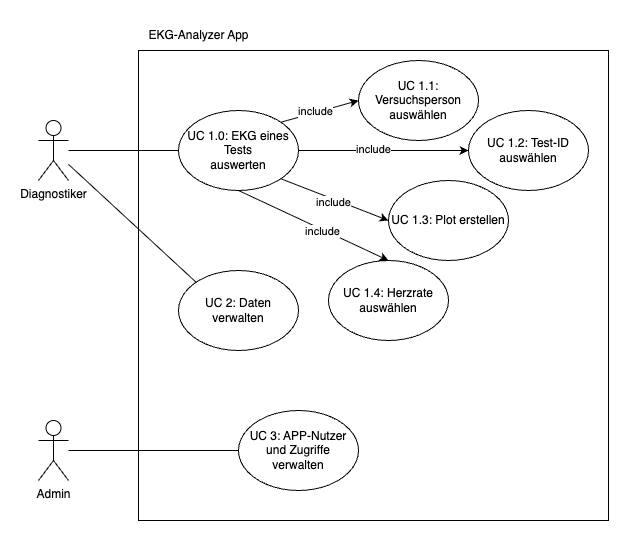

The diagram above was exported from draw.io. Its source (the exported page's mxGraphModel, read from the mxfile embedded in the PNG):
<mxGraphModel dx="1218" dy="704" grid="1" gridSize="10" guides="1" tooltips="1" connect="1" arrows="1" fold="1" page="1" pageScale="1" pageWidth="827" pageHeight="1169" math="0" shadow="0">
  <root>
    <mxCell id="0" />
    <mxCell id="1" parent="0" />
    <mxCell id="1yMl21AqDDXTG5CbGF_k-1" value="" style="whiteSpace=wrap;html=1;aspect=fixed;" vertex="1" parent="1">
      <mxGeometry x="150" y="70" width="470" height="470" as="geometry" />
    </mxCell>
    <mxCell id="1yMl21AqDDXTG5CbGF_k-2" value="Diagnostiker" style="shape=umlActor;verticalLabelPosition=bottom;verticalAlign=top;html=1;outlineConnect=0;" vertex="1" parent="1">
      <mxGeometry x="50" y="140" width="30" height="60" as="geometry" />
    </mxCell>
    <mxCell id="1yMl21AqDDXTG5CbGF_k-3" value="UC 1.1: Versuchsperson&lt;div&gt;auswählen&lt;/div&gt;" style="ellipse;whiteSpace=wrap;html=1;" vertex="1" parent="1">
      <mxGeometry x="370" y="80" width="120" height="80" as="geometry" />
    </mxCell>
    <mxCell id="1yMl21AqDDXTG5CbGF_k-4" value="UC 1.2: Test-ID auswählen" style="ellipse;whiteSpace=wrap;html=1;" vertex="1" parent="1">
      <mxGeometry x="480" y="130" width="120" height="80" as="geometry" />
    </mxCell>
    <mxCell id="1yMl21AqDDXTG5CbGF_k-5" value="UC 1.3: Plot erstellen" style="ellipse;whiteSpace=wrap;html=1;" vertex="1" parent="1">
      <mxGeometry x="400" y="200" width="120" height="80" as="geometry" />
    </mxCell>
    <mxCell id="1yMl21AqDDXTG5CbGF_k-6" value="UC 1.4: Herzrate&lt;div&gt;auswählen&lt;/div&gt;" style="ellipse;whiteSpace=wrap;html=1;" vertex="1" parent="1">
      <mxGeometry x="340" y="280" width="120" height="80" as="geometry" />
    </mxCell>
    <mxCell id="1yMl21AqDDXTG5CbGF_k-7" value="UC 1.0: EKG eines Tests&lt;div&gt;auswerten&lt;/div&gt;" style="ellipse;whiteSpace=wrap;html=1;" vertex="1" parent="1">
      <mxGeometry x="190" y="130" width="120" height="80" as="geometry" />
    </mxCell>
    <mxCell id="1yMl21AqDDXTG5CbGF_k-8" value="" style="endArrow=classic;html=1;rounded=0;entryX=0;entryY=0.5;entryDx=0;entryDy=0;exitX=1;exitY=0;exitDx=0;exitDy=0;" edge="1" parent="1" source="1yMl21AqDDXTG5CbGF_k-7" target="1yMl21AqDDXTG5CbGF_k-3">
      <mxGeometry width="50" height="50" relative="1" as="geometry">
        <mxPoint x="320" y="360" as="sourcePoint" />
        <mxPoint x="370" y="310" as="targetPoint" />
      </mxGeometry>
    </mxCell>
    <mxCell id="1yMl21AqDDXTG5CbGF_k-9" value="include" style="edgeLabel;html=1;align=center;verticalAlign=middle;resizable=0;points=[];" vertex="1" connectable="0" parent="1yMl21AqDDXTG5CbGF_k-8">
      <mxGeometry x="-0.1149" y="2" relative="1" as="geometry">
        <mxPoint as="offset" />
      </mxGeometry>
    </mxCell>
    <mxCell id="1yMl21AqDDXTG5CbGF_k-10" value="" style="endArrow=classic;html=1;rounded=0;entryX=0;entryY=0.5;entryDx=0;entryDy=0;exitX=1;exitY=0.5;exitDx=0;exitDy=0;" edge="1" parent="1" source="1yMl21AqDDXTG5CbGF_k-7" target="1yMl21AqDDXTG5CbGF_k-4">
      <mxGeometry width="50" height="50" relative="1" as="geometry">
        <mxPoint x="330" y="280" as="sourcePoint" />
        <mxPoint x="380" y="230" as="targetPoint" />
      </mxGeometry>
    </mxCell>
    <mxCell id="1yMl21AqDDXTG5CbGF_k-12" value="include" style="edgeLabel;html=1;align=center;verticalAlign=middle;resizable=0;points=[];" vertex="1" connectable="0" parent="1yMl21AqDDXTG5CbGF_k-10">
      <mxGeometry x="-0.1335" y="2" relative="1" as="geometry">
        <mxPoint as="offset" />
      </mxGeometry>
    </mxCell>
    <mxCell id="1yMl21AqDDXTG5CbGF_k-11" value="" style="endArrow=classic;html=1;rounded=0;exitX=1;exitY=1;exitDx=0;exitDy=0;entryX=0;entryY=0.5;entryDx=0;entryDy=0;" edge="1" parent="1" source="1yMl21AqDDXTG5CbGF_k-7" target="1yMl21AqDDXTG5CbGF_k-5">
      <mxGeometry width="50" height="50" relative="1" as="geometry">
        <mxPoint x="390" y="400" as="sourcePoint" />
        <mxPoint x="440" y="350" as="targetPoint" />
      </mxGeometry>
    </mxCell>
    <mxCell id="1yMl21AqDDXTG5CbGF_k-13" value="include" style="edgeLabel;html=1;align=center;verticalAlign=middle;resizable=0;points=[];" vertex="1" connectable="0" parent="1yMl21AqDDXTG5CbGF_k-11">
      <mxGeometry x="-0.0134" y="-3" relative="1" as="geometry">
        <mxPoint as="offset" />
      </mxGeometry>
    </mxCell>
    <mxCell id="1yMl21AqDDXTG5CbGF_k-15" value="" style="endArrow=classic;html=1;rounded=0;exitX=0.5;exitY=1;exitDx=0;exitDy=0;entryX=0.5;entryY=0;entryDx=0;entryDy=0;" edge="1" parent="1" source="1yMl21AqDDXTG5CbGF_k-7" target="1yMl21AqDDXTG5CbGF_k-6">
      <mxGeometry width="50" height="50" relative="1" as="geometry">
        <mxPoint x="390" y="400" as="sourcePoint" />
        <mxPoint x="440" y="350" as="targetPoint" />
      </mxGeometry>
    </mxCell>
    <mxCell id="1yMl21AqDDXTG5CbGF_k-16" value="include" style="edgeLabel;html=1;align=center;verticalAlign=middle;resizable=0;points=[];" vertex="1" connectable="0" parent="1yMl21AqDDXTG5CbGF_k-15">
      <mxGeometry x="0.123" y="-1" relative="1" as="geometry">
        <mxPoint as="offset" />
      </mxGeometry>
    </mxCell>
    <mxCell id="1yMl21AqDDXTG5CbGF_k-17" value="UC 2: Daten verwalten" style="ellipse;whiteSpace=wrap;html=1;" vertex="1" parent="1">
      <mxGeometry x="190" y="290" width="120" height="80" as="geometry" />
    </mxCell>
    <mxCell id="1yMl21AqDDXTG5CbGF_k-18" value="" style="endArrow=none;html=1;rounded=0;entryX=0;entryY=0;entryDx=0;entryDy=0;" edge="1" parent="1" source="1yMl21AqDDXTG5CbGF_k-2" target="1yMl21AqDDXTG5CbGF_k-17">
      <mxGeometry width="50" height="50" relative="1" as="geometry">
        <mxPoint x="390" y="400" as="sourcePoint" />
        <mxPoint x="440" y="350" as="targetPoint" />
      </mxGeometry>
    </mxCell>
    <mxCell id="1yMl21AqDDXTG5CbGF_k-19" value="Admin" style="shape=umlActor;verticalLabelPosition=bottom;verticalAlign=top;html=1;outlineConnect=0;" vertex="1" parent="1">
      <mxGeometry x="50" y="440" width="30" height="60" as="geometry" />
    </mxCell>
    <mxCell id="1yMl21AqDDXTG5CbGF_k-20" value="UC 3: APP-Nutzer und Zugriffe verwalten" style="ellipse;whiteSpace=wrap;html=1;" vertex="1" parent="1">
      <mxGeometry x="250" y="430" width="120" height="80" as="geometry" />
    </mxCell>
    <mxCell id="1yMl21AqDDXTG5CbGF_k-23" value="" style="endArrow=none;html=1;rounded=0;entryX=0;entryY=0.5;entryDx=0;entryDy=0;" edge="1" parent="1" source="1yMl21AqDDXTG5CbGF_k-19" target="1yMl21AqDDXTG5CbGF_k-20">
      <mxGeometry width="50" height="50" relative="1" as="geometry">
        <mxPoint x="170" y="500" as="sourcePoint" />
        <mxPoint x="220" y="450" as="targetPoint" />
      </mxGeometry>
    </mxCell>
    <mxCell id="1yMl21AqDDXTG5CbGF_k-27" value="" style="endArrow=none;html=1;rounded=0;entryX=0;entryY=0.5;entryDx=0;entryDy=0;" edge="1" parent="1" source="1yMl21AqDDXTG5CbGF_k-2" target="1yMl21AqDDXTG5CbGF_k-7">
      <mxGeometry width="50" height="50" relative="1" as="geometry">
        <mxPoint x="90" y="80" as="sourcePoint" />
        <mxPoint x="140" y="30" as="targetPoint" />
      </mxGeometry>
    </mxCell>
    <mxCell id="1yMl21AqDDXTG5CbGF_k-28" value="EKG-Analyzer App" style="text;html=1;align=center;verticalAlign=middle;resizable=0;points=[];autosize=1;strokeColor=none;fillColor=none;" vertex="1" parent="1">
      <mxGeometry x="150" y="40" width="120" height="30" as="geometry" />
    </mxCell>
  </root>
</mxGraphModel>